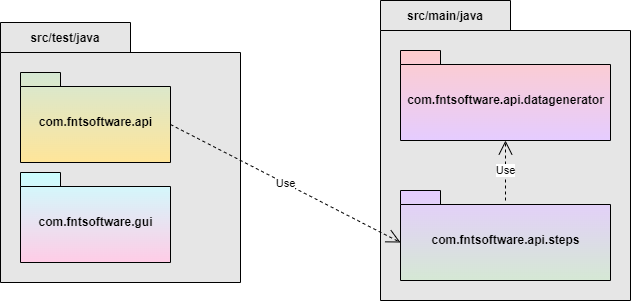

The diagram above was exported from draw.io. Its source (the exported page's mxGraphModel, read from the mxfile embedded in the PNG):
<mxGraphModel dx="1422" dy="762" grid="1" gridSize="10" guides="1" tooltips="1" connect="1" arrows="1" fold="1" page="1" pageScale="1" pageWidth="827" pageHeight="1169" math="0" shadow="0">
  <root>
    <mxCell id="WIyWlLk6GJQsqaUBKTNV-0" />
    <mxCell id="WIyWlLk6GJQsqaUBKTNV-1" parent="WIyWlLk6GJQsqaUBKTNV-0" />
    <mxCell id="A8BlWpVibnMCXVFSwTiq-0" value="" style="shape=folder;fontStyle=1;spacingTop=10;tabWidth=130;tabHeight=30;tabPosition=left;html=1;fillColor=#E6E6E6;" vertex="1" parent="WIyWlLk6GJQsqaUBKTNV-1">
      <mxGeometry x="80" y="212" width="240" height="260" as="geometry" />
    </mxCell>
    <mxCell id="A8BlWpVibnMCXVFSwTiq-1" value="&lt;b&gt;src/test/java&lt;/b&gt;" style="text;html=1;strokeColor=none;fillColor=none;align=center;verticalAlign=middle;whiteSpace=wrap;rounded=0;" vertex="1" parent="WIyWlLk6GJQsqaUBKTNV-1">
      <mxGeometry x="85" y="208" width="120" height="40" as="geometry" />
    </mxCell>
    <mxCell id="A8BlWpVibnMCXVFSwTiq-2" value="com.fntsoftware.api" style="shape=folder;fontStyle=1;spacingTop=10;tabWidth=40;tabHeight=14;tabPosition=left;html=1;gradientColor=#FFE599;fillColor=#D5E8D4;" vertex="1" parent="WIyWlLk6GJQsqaUBKTNV-1">
      <mxGeometry x="100" y="262" width="150" height="90" as="geometry" />
    </mxCell>
    <mxCell id="A8BlWpVibnMCXVFSwTiq-3" value="com.fntsoftware.gui" style="shape=folder;fontStyle=1;spacingTop=10;tabWidth=40;tabHeight=14;tabPosition=left;html=1;gradientColor=#FFCCE6;fillColor=#CCFFFF;" vertex="1" parent="WIyWlLk6GJQsqaUBKTNV-1">
      <mxGeometry x="100" y="362" width="150" height="90" as="geometry" />
    </mxCell>
    <mxCell id="A8BlWpVibnMCXVFSwTiq-5" value="" style="shape=folder;fontStyle=1;spacingTop=10;tabWidth=130;tabHeight=30;tabPosition=left;html=1;fillColor=#E6E6E6;" vertex="1" parent="WIyWlLk6GJQsqaUBKTNV-1">
      <mxGeometry x="460" y="190" width="250" height="300" as="geometry" />
    </mxCell>
    <mxCell id="A8BlWpVibnMCXVFSwTiq-6" value="&lt;b&gt;src/main/java&lt;/b&gt;" style="text;html=1;strokeColor=none;fillColor=none;align=center;verticalAlign=middle;whiteSpace=wrap;rounded=0;" vertex="1" parent="WIyWlLk6GJQsqaUBKTNV-1">
      <mxGeometry x="480" y="191" width="90" height="30" as="geometry" />
    </mxCell>
    <mxCell id="A8BlWpVibnMCXVFSwTiq-7" value="com.fntsoftware.api.steps" style="shape=folder;fontStyle=1;spacingTop=10;tabWidth=40;tabHeight=14;tabPosition=left;html=1;gradientColor=#E5CCFF;fillColor=#D5E8D4;gradientDirection=north;" vertex="1" parent="WIyWlLk6GJQsqaUBKTNV-1">
      <mxGeometry x="480" y="380" width="210" height="90" as="geometry" />
    </mxCell>
    <mxCell id="A8BlWpVibnMCXVFSwTiq-8" value="com.fntsoftware.api.datagenerator" style="shape=folder;fontStyle=1;spacingTop=10;tabWidth=40;tabHeight=14;tabPosition=left;html=1;gradientColor=#E5CCFF;fillColor=#FFCCCC;gradientDirection=south;" vertex="1" parent="WIyWlLk6GJQsqaUBKTNV-1">
      <mxGeometry x="480" y="240" width="210" height="90" as="geometry" />
    </mxCell>
    <mxCell id="A8BlWpVibnMCXVFSwTiq-9" value="Use" style="endArrow=open;endSize=12;dashed=1;html=1;rounded=0;exitX=0;exitY=0;exitDx=150;exitDy=52;exitPerimeter=0;entryX=0;entryY=0;entryDx=0;entryDy=52;entryPerimeter=0;" edge="1" parent="WIyWlLk6GJQsqaUBKTNV-1" source="A8BlWpVibnMCXVFSwTiq-2" target="A8BlWpVibnMCXVFSwTiq-7">
      <mxGeometry width="160" relative="1" as="geometry">
        <mxPoint x="330" y="390" as="sourcePoint" />
        <mxPoint x="490" y="390" as="targetPoint" />
      </mxGeometry>
    </mxCell>
    <mxCell id="A8BlWpVibnMCXVFSwTiq-10" value="Use" style="endArrow=open;endSize=12;dashed=1;html=1;rounded=0;entryX=0.5;entryY=1;entryDx=0;entryDy=0;entryPerimeter=0;" edge="1" parent="WIyWlLk6GJQsqaUBKTNV-1" target="A8BlWpVibnMCXVFSwTiq-8">
      <mxGeometry width="160" relative="1" as="geometry">
        <mxPoint x="585" y="390" as="sourcePoint" />
        <mxPoint x="400" y="470" as="targetPoint" />
      </mxGeometry>
    </mxCell>
  </root>
</mxGraphModel>